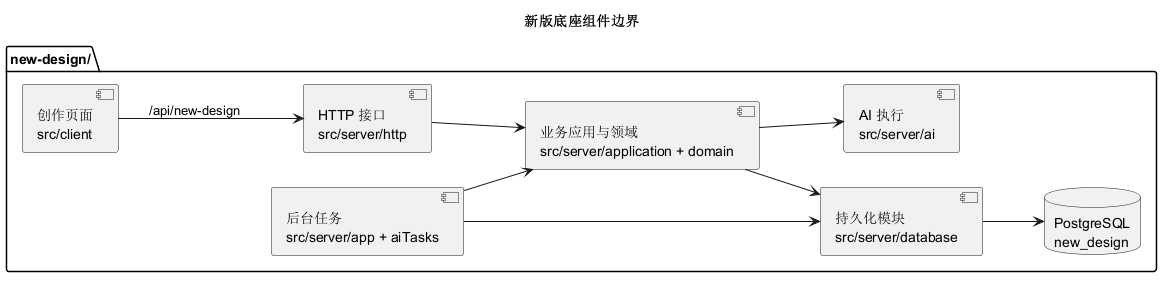

The diagram above was rendered by PlantUML. Its source (embedded in the PNG):
@startuml
title 新版底座组件边界
left to right direction
skinparam shadowing false

package "new-design/" {
  component "创作页面\nsrc/client" as client
  component "HTTP 接口\nsrc/server/http" as http
  component "业务应用与领域\nsrc/server/application + domain" as business
  component "AI 执行\nsrc/server/ai" as ai
  component "后台任务\nsrc/server/app + aiTasks" as workers
  component "持久化模块\nsrc/server/database" as persistence
  database "PostgreSQL\nnew_design" as postgres
}

client --> http : /api/new-design
http --> business
business --> ai
business --> persistence
workers --> business
workers --> persistence
persistence --> postgres
@enduml